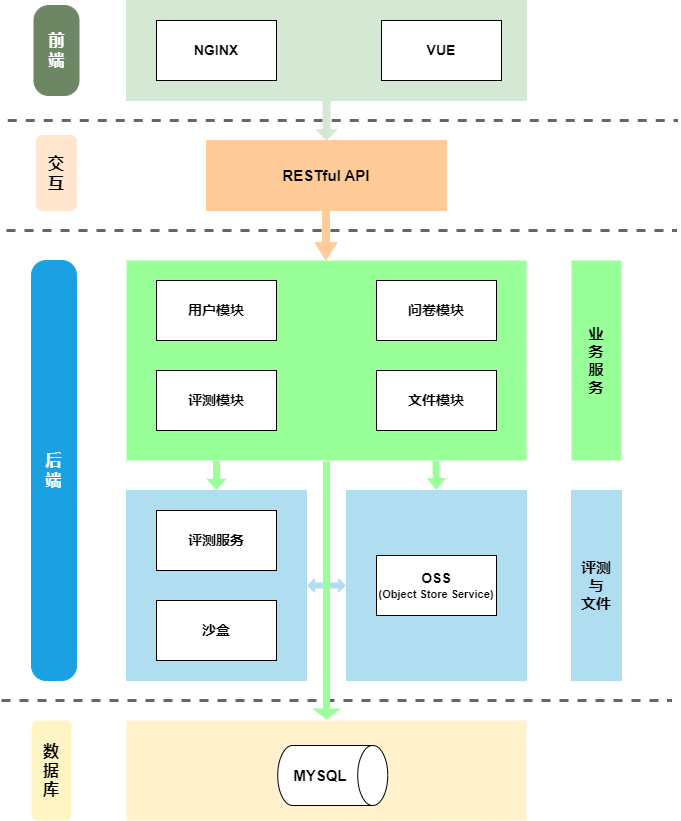

The diagram above was exported from draw.io. Its source (the exported page's mxGraphModel, read from the mxfile embedded in the PNG):
<mxGraphModel dx="1357" dy="914" grid="1" gridSize="10" guides="1" tooltips="1" connect="1" arrows="1" fold="1" page="1" pageScale="1" pageWidth="827" pageHeight="1169" math="0" shadow="0">
  <root>
    <mxCell id="0" />
    <mxCell id="1" parent="0" />
    <mxCell id="e_oe7c7W7fuwLN8UP4mJ-1" value="" style="rounded=0;whiteSpace=wrap;html=1;fillColor=#d5e8d4;strokeColor=#d5e8d4;" parent="1" vertex="1">
      <mxGeometry x="195" y="110" width="400" height="100" as="geometry" />
    </mxCell>
    <mxCell id="e_oe7c7W7fuwLN8UP4mJ-2" value="&lt;b&gt;&lt;font style=&quot;font-size: 14px;&quot;&gt;NGINX&lt;/font&gt;&lt;/b&gt;" style="rounded=0;whiteSpace=wrap;html=1;" parent="1" vertex="1">
      <mxGeometry x="225" y="130" width="120" height="60" as="geometry" />
    </mxCell>
    <mxCell id="e_oe7c7W7fuwLN8UP4mJ-4" value="&lt;b&gt;&lt;font style=&quot;font-size: 14px;&quot;&gt;VUE&lt;/font&gt;&lt;/b&gt;" style="rounded=0;whiteSpace=wrap;html=1;" parent="1" vertex="1">
      <mxGeometry x="450" y="130" width="120" height="60" as="geometry" />
    </mxCell>
    <mxCell id="e_oe7c7W7fuwLN8UP4mJ-5" value="" style="endArrow=none;dashed=1;html=1;rounded=0;fillColor=#f5f5f5;strokeColor=#666666;strokeWidth=3;" parent="1" edge="1">
      <mxGeometry width="50" height="50" relative="1" as="geometry">
        <mxPoint x="76.25" y="230" as="sourcePoint" />
        <mxPoint x="746.25" y="230" as="targetPoint" />
      </mxGeometry>
    </mxCell>
    <mxCell id="e_oe7c7W7fuwLN8UP4mJ-7" value="" style="rounded=0;whiteSpace=wrap;html=1;fillColor=#99FF99;strokeColor=none;" parent="1" vertex="1">
      <mxGeometry x="195" y="370" width="400" height="200" as="geometry" />
    </mxCell>
    <mxCell id="e_oe7c7W7fuwLN8UP4mJ-8" value="&lt;b&gt;&lt;font style=&quot;font-size: 15px;&quot;&gt;RESTful API&lt;/font&gt;&lt;/b&gt;" style="rounded=0;whiteSpace=wrap;html=1;fillColor=#FFCC99;strokeColor=#ffcc99;gradientColor=none;" parent="1" vertex="1">
      <mxGeometry x="275" y="250" width="240" height="70" as="geometry" />
    </mxCell>
    <mxCell id="e_oe7c7W7fuwLN8UP4mJ-9" value="&lt;font style=&quot;font-size: 16px;&quot;&gt;&lt;b style=&quot;&quot;&gt;前&lt;/b&gt;&lt;/font&gt;&lt;div style=&quot;font-size: 16px;&quot;&gt;&lt;font style=&quot;font-size: 16px;&quot;&gt;&lt;b style=&quot;&quot;&gt;端&lt;/b&gt;&lt;/font&gt;&lt;/div&gt;" style="rounded=1;whiteSpace=wrap;html=1;fillColor=#6d8764;fontColor=#ffffff;strokeColor=#6d8764;arcSize=33;" parent="1" vertex="1">
      <mxGeometry x="102.5" y="115" width="45" height="90" as="geometry" />
    </mxCell>
    <mxCell id="e_oe7c7W7fuwLN8UP4mJ-10" value="" style="endArrow=none;dashed=1;html=1;rounded=0;fillColor=#f5f5f5;strokeColor=#666666;strokeWidth=3;" parent="1" edge="1">
      <mxGeometry width="50" height="50" relative="1" as="geometry">
        <mxPoint x="75" y="340" as="sourcePoint" />
        <mxPoint x="745" y="340" as="targetPoint" />
      </mxGeometry>
    </mxCell>
    <mxCell id="e_oe7c7W7fuwLN8UP4mJ-11" value="&lt;span style=&quot;font-size: 16px;&quot;&gt;&lt;b&gt;交&lt;/b&gt;&lt;/span&gt;&lt;div&gt;&lt;span style=&quot;font-size: 16px;&quot;&gt;&lt;b&gt;互&lt;/b&gt;&lt;/span&gt;&lt;/div&gt;" style="rounded=1;whiteSpace=wrap;html=1;fillColor=#ffe6cc;strokeColor=#ffe6cc;" parent="1" vertex="1">
      <mxGeometry x="105" y="245" width="40" height="75" as="geometry" />
    </mxCell>
    <mxCell id="e_oe7c7W7fuwLN8UP4mJ-20" value="" style="shape=flexArrow;endArrow=classic;html=1;rounded=0;width=7;endSize=5.44;endWidth=14;fillColor=#ffcc99;strokeColor=#ffcc99;" parent="1" edge="1">
      <mxGeometry width="50" height="50" relative="1" as="geometry">
        <mxPoint x="394.47" y="320" as="sourcePoint" />
        <mxPoint x="394.47" y="370" as="targetPoint" />
      </mxGeometry>
    </mxCell>
    <mxCell id="e_oe7c7W7fuwLN8UP4mJ-21" value="&lt;b&gt;&lt;font style=&quot;font-size: 14px;&quot;&gt;用户模块&lt;/font&gt;&lt;/b&gt;" style="rounded=0;whiteSpace=wrap;html=1;" parent="1" vertex="1">
      <mxGeometry x="225" y="390" width="120" height="60" as="geometry" />
    </mxCell>
    <mxCell id="e_oe7c7W7fuwLN8UP4mJ-22" value="&lt;b&gt;&lt;font style=&quot;font-size: 14px;&quot;&gt;问卷模块&lt;/font&gt;&lt;/b&gt;" style="rounded=0;whiteSpace=wrap;html=1;" parent="1" vertex="1">
      <mxGeometry x="445" y="390" width="120" height="60" as="geometry" />
    </mxCell>
    <mxCell id="e_oe7c7W7fuwLN8UP4mJ-23" value="&lt;b&gt;&lt;font style=&quot;font-size: 14px;&quot;&gt;评测模块&lt;/font&gt;&lt;/b&gt;" style="rounded=0;whiteSpace=wrap;html=1;" parent="1" vertex="1">
      <mxGeometry x="225" y="480" width="120" height="60" as="geometry" />
    </mxCell>
    <mxCell id="e_oe7c7W7fuwLN8UP4mJ-24" value="&lt;span style=&quot;font-size: 14px;&quot;&gt;&lt;b&gt;文件模块&lt;/b&gt;&lt;/span&gt;" style="rounded=0;whiteSpace=wrap;html=1;" parent="1" vertex="1">
      <mxGeometry x="445" y="480" width="120" height="60" as="geometry" />
    </mxCell>
    <mxCell id="e_oe7c7W7fuwLN8UP4mJ-25" value="&lt;font style=&quot;font-size: 16px;&quot;&gt;&lt;b style=&quot;&quot;&gt;后&lt;/b&gt;&lt;/font&gt;&lt;div style=&quot;font-size: 16px;&quot;&gt;&lt;font style=&quot;font-size: 16px;&quot;&gt;&lt;b style=&quot;&quot;&gt;端&lt;/b&gt;&lt;/font&gt;&lt;/div&gt;" style="rounded=1;whiteSpace=wrap;html=1;fillColor=#1ba1e2;fontColor=#ffffff;strokeColor=#1ba1e2;arcSize=33;" parent="1" vertex="1">
      <mxGeometry x="100" y="370" width="45" height="420" as="geometry" />
    </mxCell>
    <mxCell id="e_oe7c7W7fuwLN8UP4mJ-26" value="" style="rounded=0;whiteSpace=wrap;html=1;fillColor=#b1ddf0;strokeColor=#b1ddf0;" parent="1" vertex="1">
      <mxGeometry x="195" y="600" width="180" height="190" as="geometry" />
    </mxCell>
    <mxCell id="e_oe7c7W7fuwLN8UP4mJ-27" value="&lt;font style=&quot;font-size: 15px;&quot;&gt;&lt;b&gt;业&lt;/b&gt;&lt;/font&gt;&lt;div style=&quot;font-size: 15px;&quot;&gt;&lt;font style=&quot;font-size: 15px;&quot;&gt;&lt;b&gt;务&lt;/b&gt;&lt;/font&gt;&lt;/div&gt;&lt;div style=&quot;font-size: 15px;&quot;&gt;&lt;font style=&quot;font-size: 15px;&quot;&gt;&lt;b&gt;服&lt;/b&gt;&lt;/font&gt;&lt;/div&gt;&lt;div style=&quot;font-size: 15px;&quot;&gt;&lt;font style=&quot;font-size: 15px;&quot;&gt;&lt;b&gt;务&lt;/b&gt;&lt;/font&gt;&lt;/div&gt;" style="rounded=0;whiteSpace=wrap;html=1;fillColor=#99FF99;strokeColor=none;" parent="1" vertex="1">
      <mxGeometry x="640" y="370" width="50" height="200" as="geometry" />
    </mxCell>
    <mxCell id="e_oe7c7W7fuwLN8UP4mJ-28" value="&lt;span style=&quot;font-size: 15px;&quot;&gt;&lt;b&gt;评测&lt;/b&gt;&lt;/span&gt;&lt;div&gt;&lt;span style=&quot;font-size: 15px;&quot;&gt;&lt;b&gt;与&lt;/b&gt;&lt;/span&gt;&lt;div&gt;&lt;span style=&quot;font-size: 15px;&quot;&gt;&lt;b&gt;文件&lt;/b&gt;&lt;/span&gt;&lt;/div&gt;&lt;/div&gt;" style="rounded=0;whiteSpace=wrap;html=1;fillColor=#b1ddf0;strokeColor=#b1ddf0;" parent="1" vertex="1">
      <mxGeometry x="640" y="600" width="50" height="190" as="geometry" />
    </mxCell>
    <mxCell id="e_oe7c7W7fuwLN8UP4mJ-29" value="&lt;span style=&quot;font-size: 14px;&quot;&gt;&lt;b&gt;评测服务&lt;/b&gt;&lt;/span&gt;" style="rounded=0;whiteSpace=wrap;html=1;" parent="1" vertex="1">
      <mxGeometry x="225" y="620" width="120" height="60" as="geometry" />
    </mxCell>
    <mxCell id="e_oe7c7W7fuwLN8UP4mJ-30" value="&lt;span style=&quot;font-size: 14px;&quot;&gt;&lt;b&gt;沙盒&lt;/b&gt;&lt;/span&gt;" style="rounded=0;whiteSpace=wrap;html=1;" parent="1" vertex="1">
      <mxGeometry x="225" y="710" width="120" height="60" as="geometry" />
    </mxCell>
    <mxCell id="e_oe7c7W7fuwLN8UP4mJ-33" value="" style="endArrow=none;dashed=1;html=1;rounded=0;fillColor=#f5f5f5;strokeColor=#666666;strokeWidth=3;" parent="1" edge="1">
      <mxGeometry width="50" height="50" relative="1" as="geometry">
        <mxPoint x="70" y="810" as="sourcePoint" />
        <mxPoint x="740" y="810" as="targetPoint" />
      </mxGeometry>
    </mxCell>
    <mxCell id="e_oe7c7W7fuwLN8UP4mJ-38" value="" style="rounded=0;whiteSpace=wrap;html=1;fillColor=#b1ddf0;strokeColor=#b1ddf0;" parent="1" vertex="1">
      <mxGeometry x="415" y="600" width="180" height="190" as="geometry" />
    </mxCell>
    <mxCell id="e_oe7c7W7fuwLN8UP4mJ-39" value="&lt;b style=&quot;&quot;&gt;&lt;span style=&quot;font-size: 14px;&quot;&gt;OSS&lt;/span&gt;&lt;br&gt;&lt;font style=&quot;font-size: 11px;&quot;&gt;(Object Store Service)&lt;/font&gt;&lt;/b&gt;" style="rounded=0;whiteSpace=wrap;html=1;" parent="1" vertex="1">
      <mxGeometry x="445" y="665" width="120" height="60" as="geometry" />
    </mxCell>
    <mxCell id="e_oe7c7W7fuwLN8UP4mJ-41" value="" style="shape=flexArrow;endArrow=classic;html=1;rounded=0;width=7;endSize=3.44;endWidth=12;fillColor=#99FF99;strokeColor=none;" parent="1" edge="1">
      <mxGeometry width="50" height="50" relative="1" as="geometry">
        <mxPoint x="285" y="570" as="sourcePoint" />
        <mxPoint x="285" y="600" as="targetPoint" />
      </mxGeometry>
    </mxCell>
    <mxCell id="e_oe7c7W7fuwLN8UP4mJ-45" value="" style="shape=flexArrow;endArrow=classic;html=1;rounded=0;width=7;endSize=3.62;endWidth=11;fillColor=#99FF99;strokeColor=none;" parent="1" edge="1">
      <mxGeometry width="50" height="50" relative="1" as="geometry">
        <mxPoint x="504.5" y="570" as="sourcePoint" />
        <mxPoint x="505" y="600" as="targetPoint" />
      </mxGeometry>
    </mxCell>
    <mxCell id="e_oe7c7W7fuwLN8UP4mJ-46" value="" style="rounded=0;whiteSpace=wrap;html=1;fillColor=#fff2cc;strokeColor=none;gradientColor=none;" parent="1" vertex="1">
      <mxGeometry x="195" y="830" width="400" height="100" as="geometry" />
    </mxCell>
    <mxCell id="e_oe7c7W7fuwLN8UP4mJ-47" value="" style="shape=cylinder3;whiteSpace=wrap;html=1;boundedLbl=1;backgroundOutline=1;size=15;rotation=90;" parent="1" vertex="1">
      <mxGeometry x="371.25" y="830" width="60" height="110" as="geometry" />
    </mxCell>
    <mxCell id="e_oe7c7W7fuwLN8UP4mJ-48" value="&lt;b&gt;&lt;font style=&quot;font-size: 15px;&quot;&gt;MYSQL&lt;/font&gt;&lt;/b&gt;" style="text;html=1;align=center;verticalAlign=middle;whiteSpace=wrap;rounded=0;" parent="1" vertex="1">
      <mxGeometry x="358.75" y="870" width="60" height="30" as="geometry" />
    </mxCell>
    <mxCell id="e_oe7c7W7fuwLN8UP4mJ-50" value="" style="shape=flexArrow;endArrow=classic;startArrow=classic;html=1;rounded=0;exitX=1;exitY=0.5;exitDx=0;exitDy=0;endWidth=8.571428571428571;endSize=2.2571428571428576;startWidth=8.571428571428571;startSize=2.2571428571428576;fillColor=#b1ddf0;strokeColor=none;width=6;" parent="1" source="e_oe7c7W7fuwLN8UP4mJ-26" edge="1">
      <mxGeometry width="100" height="100" relative="1" as="geometry">
        <mxPoint x="348.75" y="740" as="sourcePoint" />
        <mxPoint x="415" y="695" as="targetPoint" />
        <Array as="points">
          <mxPoint x="400" y="695" />
        </Array>
      </mxGeometry>
    </mxCell>
    <mxCell id="e_oe7c7W7fuwLN8UP4mJ-51" value="" style="shape=flexArrow;endArrow=classic;html=1;rounded=0;entryX=0.5;entryY=0;entryDx=0;entryDy=0;exitX=0.5;exitY=1;exitDx=0;exitDy=0;strokeColor=none;fillColor=#99FF99;width=6;endSize=3;startSize=3;strokeWidth=2;targetPerimeterSpacing=0;" parent="1" source="e_oe7c7W7fuwLN8UP4mJ-7" target="e_oe7c7W7fuwLN8UP4mJ-46" edge="1">
      <mxGeometry width="50" height="50" relative="1" as="geometry">
        <mxPoint x="360" y="670" as="sourcePoint" />
        <mxPoint x="410" y="620" as="targetPoint" />
      </mxGeometry>
    </mxCell>
    <mxCell id="e_oe7c7W7fuwLN8UP4mJ-54" value="&lt;span style=&quot;font-size: 16px;&quot;&gt;&lt;b&gt;数&lt;/b&gt;&lt;/span&gt;&lt;div&gt;&lt;span style=&quot;font-size: 16px;&quot;&gt;&lt;b&gt;据&lt;/b&gt;&lt;/span&gt;&lt;/div&gt;&lt;div&gt;&lt;span style=&quot;font-size: 16px;&quot;&gt;&lt;b&gt;库&lt;/b&gt;&lt;/span&gt;&lt;/div&gt;" style="rounded=1;whiteSpace=wrap;html=1;fillColor=#FFF4C3;strokeColor=none;" parent="1" vertex="1">
      <mxGeometry x="100" y="830" width="40" height="100" as="geometry" />
    </mxCell>
    <mxCell id="brEzOAp_B60U110MhBy2-7" value="" style="shape=flexArrow;endArrow=classic;html=1;rounded=0;width=7;endSize=3.1157894736842104;endWidth=12.631578947368421;fillColor=#d5e8d4;strokeColor=#d5e8d4;fontStyle=1;startSize=5;entryX=0.5;entryY=0;entryDx=0;entryDy=0;" parent="1" target="e_oe7c7W7fuwLN8UP4mJ-8" edge="1">
      <mxGeometry width="50" height="50" relative="1" as="geometry">
        <mxPoint x="395" y="200" as="sourcePoint" />
        <mxPoint x="395" y="250" as="targetPoint" />
      </mxGeometry>
    </mxCell>
  </root>
</mxGraphModel>